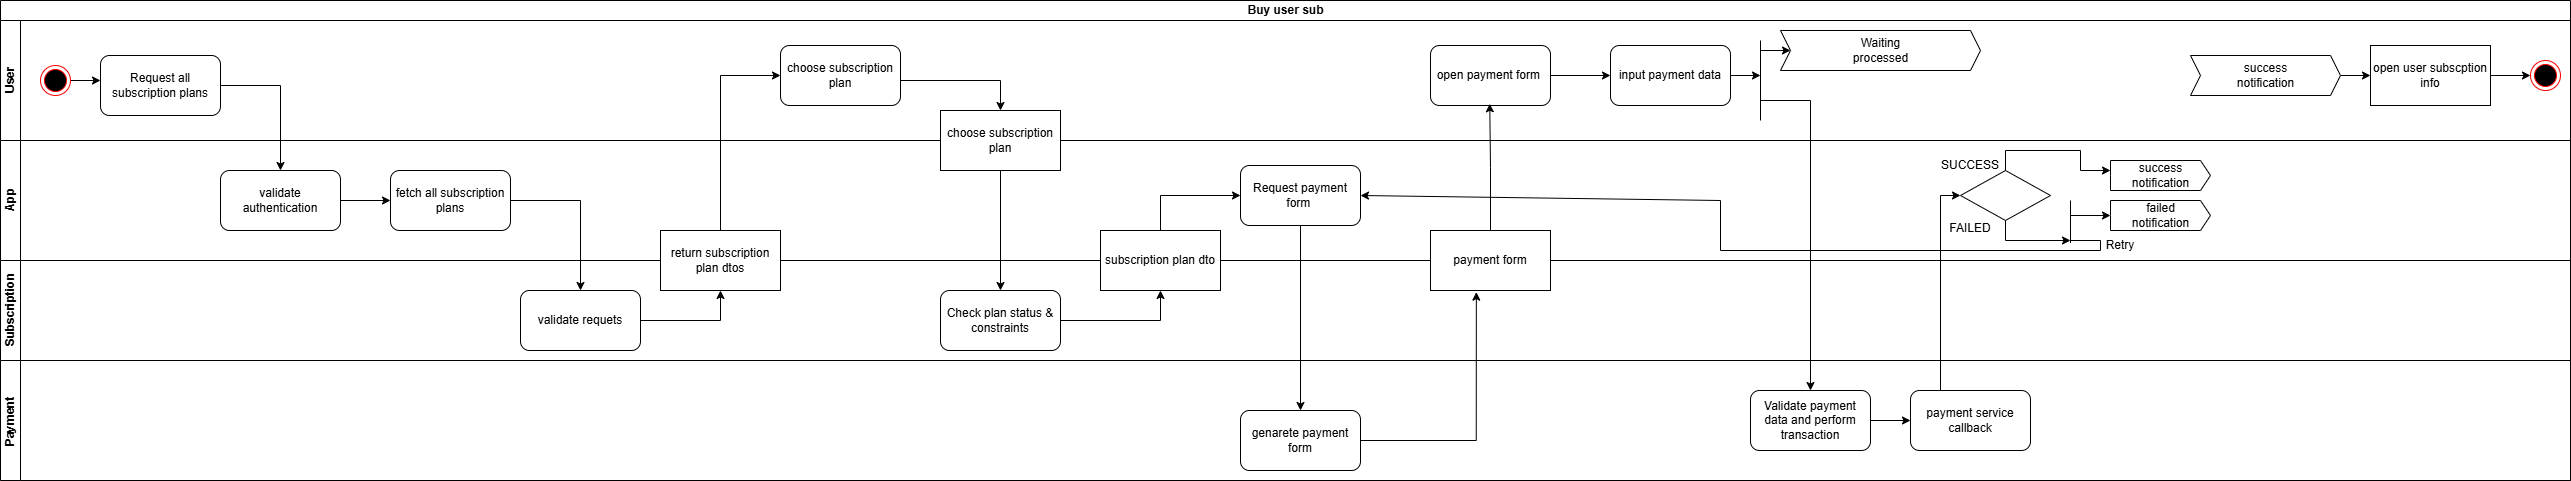

The diagram above was exported from draw.io. Its source (the exported page's mxGraphModel, read from the mxfile embedded in the PNG):
<mxGraphModel dx="2605" dy="218" grid="1" gridSize="10" guides="1" tooltips="1" connect="1" arrows="1" fold="1" page="1" pageScale="1" pageWidth="850" pageHeight="1100" math="0" shadow="0">
  <root>
    <mxCell id="0" />
    <mxCell id="1" parent="0" />
    <mxCell id="H9brQghv81K0Bk5STsG4-160" value="Buy user sub" style="swimlane;childLayout=stackLayout;resizeParent=1;resizeParentMax=0;horizontal=1;startSize=20;horizontalStack=0;html=1;" parent="1" vertex="1">
      <mxGeometry x="170" y="1270" width="2570" height="480" as="geometry" />
    </mxCell>
    <mxCell id="H9brQghv81K0Bk5STsG4-161" value="User" style="swimlane;startSize=20;horizontal=0;html=1;" parent="H9brQghv81K0Bk5STsG4-160" vertex="1">
      <mxGeometry y="20" width="2570" height="120" as="geometry" />
    </mxCell>
    <mxCell id="H9brQghv81K0Bk5STsG4-162" style="edgeStyle=orthogonalEdgeStyle;rounded=0;orthogonalLoop=1;jettySize=auto;html=1;exitX=1;exitY=0.5;exitDx=0;exitDy=0;" parent="H9brQghv81K0Bk5STsG4-161" source="H9brQghv81K0Bk5STsG4-163" edge="1">
      <mxGeometry relative="1" as="geometry">
        <mxPoint x="100" y="60" as="targetPoint" />
      </mxGeometry>
    </mxCell>
    <mxCell id="H9brQghv81K0Bk5STsG4-163" value="" style="ellipse;html=1;shape=endState;fillColor=#000000;strokeColor=#ff0000;" parent="H9brQghv81K0Bk5STsG4-161" vertex="1">
      <mxGeometry x="40" y="45" width="30" height="30" as="geometry" />
    </mxCell>
    <mxCell id="H9brQghv81K0Bk5STsG4-169" value="open user subscption info" style="rounded=0;whiteSpace=wrap;html=1;" parent="H9brQghv81K0Bk5STsG4-161" vertex="1">
      <mxGeometry x="2370" y="25" width="120" height="60" as="geometry" />
    </mxCell>
    <mxCell id="H9brQghv81K0Bk5STsG4-171" value="" style="edgeStyle=orthogonalEdgeStyle;rounded=0;orthogonalLoop=1;jettySize=auto;html=1;" parent="H9brQghv81K0Bk5STsG4-161" source="H9brQghv81K0Bk5STsG4-172" target="H9brQghv81K0Bk5STsG4-169" edge="1">
      <mxGeometry relative="1" as="geometry" />
    </mxCell>
    <mxCell id="H9brQghv81K0Bk5STsG4-172" value="&lt;span style=&quot;text-wrap-mode: wrap;&quot;&gt;success notification&lt;/span&gt;" style="html=1;shadow=0;dashed=0;align=center;verticalAlign=middle;shape=mxgraph.arrows2.arrow;dy=0;dx=10;notch=10;" parent="H9brQghv81K0Bk5STsG4-161" vertex="1">
      <mxGeometry x="2190" y="35" width="150" height="40" as="geometry" />
    </mxCell>
    <mxCell id="kpu91spOjLOVa-B6tGq_-11" value="" style="endArrow=classic;html=1;rounded=0;" parent="H9brQghv81K0Bk5STsG4-161" edge="1">
      <mxGeometry width="50" height="50" relative="1" as="geometry">
        <mxPoint x="1760" y="30" as="sourcePoint" />
        <mxPoint x="1790" y="30" as="targetPoint" />
      </mxGeometry>
    </mxCell>
    <mxCell id="LGk7ULk8Rf8zGcCLH74d-1" value="" style="ellipse;html=1;shape=endState;fillColor=#000000;strokeColor=#ff0000;" parent="H9brQghv81K0Bk5STsG4-161" vertex="1">
      <mxGeometry x="2530" y="40" width="30" height="30" as="geometry" />
    </mxCell>
    <mxCell id="LGk7ULk8Rf8zGcCLH74d-2" style="edgeStyle=orthogonalEdgeStyle;rounded=0;orthogonalLoop=1;jettySize=auto;html=1;exitX=1;exitY=0.5;exitDx=0;exitDy=0;entryX=0;entryY=0.5;entryDx=0;entryDy=0;" parent="H9brQghv81K0Bk5STsG4-161" source="H9brQghv81K0Bk5STsG4-169" target="LGk7ULk8Rf8zGcCLH74d-1" edge="1">
      <mxGeometry relative="1" as="geometry" />
    </mxCell>
    <mxCell id="mK2oQ-VYqddOjjZNo_qd-1" value="Request all subscription plans" style="rounded=1;whiteSpace=wrap;html=1;" vertex="1" parent="H9brQghv81K0Bk5STsG4-161">
      <mxGeometry x="100" y="35" width="120" height="60" as="geometry" />
    </mxCell>
    <mxCell id="mK2oQ-VYqddOjjZNo_qd-8" value="choose subscription plan" style="rounded=1;whiteSpace=wrap;html=1;" vertex="1" parent="H9brQghv81K0Bk5STsG4-161">
      <mxGeometry x="780" y="25" width="120" height="60" as="geometry" />
    </mxCell>
    <mxCell id="mK2oQ-VYqddOjjZNo_qd-19" style="edgeStyle=orthogonalEdgeStyle;rounded=0;orthogonalLoop=1;jettySize=auto;html=1;exitX=1;exitY=0.5;exitDx=0;exitDy=0;entryX=0;entryY=0.5;entryDx=0;entryDy=0;" edge="1" parent="H9brQghv81K0Bk5STsG4-161" source="mK2oQ-VYqddOjjZNo_qd-17" target="mK2oQ-VYqddOjjZNo_qd-18">
      <mxGeometry relative="1" as="geometry" />
    </mxCell>
    <mxCell id="mK2oQ-VYqddOjjZNo_qd-17" value="open payment form&amp;nbsp;" style="rounded=1;whiteSpace=wrap;html=1;" vertex="1" parent="H9brQghv81K0Bk5STsG4-161">
      <mxGeometry x="1430" y="25" width="120" height="60" as="geometry" />
    </mxCell>
    <mxCell id="mK2oQ-VYqddOjjZNo_qd-21" style="edgeStyle=orthogonalEdgeStyle;rounded=0;orthogonalLoop=1;jettySize=auto;html=1;exitX=1;exitY=0.5;exitDx=0;exitDy=0;" edge="1" parent="H9brQghv81K0Bk5STsG4-161" source="mK2oQ-VYqddOjjZNo_qd-18">
      <mxGeometry relative="1" as="geometry">
        <mxPoint x="1760" y="54.70588235294122" as="targetPoint" />
      </mxGeometry>
    </mxCell>
    <mxCell id="mK2oQ-VYqddOjjZNo_qd-18" value="input payment data" style="rounded=1;whiteSpace=wrap;html=1;" vertex="1" parent="H9brQghv81K0Bk5STsG4-161">
      <mxGeometry x="1610" y="25" width="120" height="60" as="geometry" />
    </mxCell>
    <mxCell id="mK2oQ-VYqddOjjZNo_qd-20" value="" style="endArrow=none;html=1;rounded=0;" edge="1" parent="H9brQghv81K0Bk5STsG4-161">
      <mxGeometry width="50" height="50" relative="1" as="geometry">
        <mxPoint x="1760" y="100" as="sourcePoint" />
        <mxPoint x="1760" y="20" as="targetPoint" />
      </mxGeometry>
    </mxCell>
    <mxCell id="mK2oQ-VYqddOjjZNo_qd-23" value="" style="endArrow=classic;html=1;rounded=0;" edge="1" parent="H9brQghv81K0Bk5STsG4-161" target="mK2oQ-VYqddOjjZNo_qd-22">
      <mxGeometry width="50" height="50" relative="1" as="geometry">
        <mxPoint x="1760" y="80" as="sourcePoint" />
        <mxPoint x="1940" y="50" as="targetPoint" />
        <Array as="points">
          <mxPoint x="1810" y="80" />
        </Array>
      </mxGeometry>
    </mxCell>
    <mxCell id="qet99KUHHGjM64Q-qeX0-2" value="&lt;span style=&quot;text-wrap-mode: wrap;&quot;&gt;Waiting processed&lt;/span&gt;" style="html=1;shadow=0;dashed=0;align=center;verticalAlign=middle;shape=mxgraph.arrows2.arrow;dy=0;dx=10;notch=10;" vertex="1" parent="H9brQghv81K0Bk5STsG4-161">
      <mxGeometry x="1780" y="10" width="200" height="40" as="geometry" />
    </mxCell>
    <mxCell id="H9brQghv81K0Bk5STsG4-200" style="edgeStyle=orthogonalEdgeStyle;rounded=0;orthogonalLoop=1;jettySize=auto;html=1;exitX=1;exitY=0.5;exitDx=0;exitDy=0;entryX=0.5;entryY=0;entryDx=0;entryDy=0;" parent="H9brQghv81K0Bk5STsG4-160" target="H9brQghv81K0Bk5STsG4-177" edge="1">
      <mxGeometry relative="1" as="geometry">
        <mxPoint x="900" y="80" as="sourcePoint" />
      </mxGeometry>
    </mxCell>
    <mxCell id="H9brQghv81K0Bk5STsG4-173" value="App" style="swimlane;startSize=20;horizontal=0;html=1;" parent="H9brQghv81K0Bk5STsG4-160" vertex="1">
      <mxGeometry y="140" width="2570" height="120" as="geometry" />
    </mxCell>
    <mxCell id="H9brQghv81K0Bk5STsG4-174" style="edgeStyle=orthogonalEdgeStyle;rounded=0;orthogonalLoop=1;jettySize=auto;html=1;exitX=1;exitY=0.5;exitDx=0;exitDy=0;entryX=0;entryY=0.5;entryDx=0;entryDy=0;" parent="H9brQghv81K0Bk5STsG4-173" edge="1">
      <mxGeometry relative="1" as="geometry">
        <mxPoint x="340" y="60" as="sourcePoint" />
        <mxPoint x="390" y="60" as="targetPoint" />
      </mxGeometry>
    </mxCell>
    <mxCell id="H9brQghv81K0Bk5STsG4-177" value="choose subscription plan" style="rounded=0;whiteSpace=wrap;html=1;" parent="H9brQghv81K0Bk5STsG4-173" vertex="1">
      <mxGeometry x="940" y="-30" width="120" height="60" as="geometry" />
    </mxCell>
    <mxCell id="qet99KUHHGjM64Q-qeX0-8" style="edgeStyle=orthogonalEdgeStyle;rounded=0;orthogonalLoop=1;jettySize=auto;html=1;exitX=0.5;exitY=1;exitDx=0;exitDy=0;" edge="1" parent="H9brQghv81K0Bk5STsG4-173" source="H9brQghv81K0Bk5STsG4-181">
      <mxGeometry relative="1" as="geometry">
        <mxPoint x="2070" y="100" as="targetPoint" />
      </mxGeometry>
    </mxCell>
    <mxCell id="H9brQghv81K0Bk5STsG4-181" value="" style="rhombus;whiteSpace=wrap;html=1;" parent="H9brQghv81K0Bk5STsG4-173" vertex="1">
      <mxGeometry x="1960" y="30" width="90" height="50" as="geometry" />
    </mxCell>
    <mxCell id="H9brQghv81K0Bk5STsG4-184" style="edgeStyle=orthogonalEdgeStyle;rounded=0;orthogonalLoop=1;jettySize=auto;html=1;exitX=0.5;exitY=0;exitDx=0;exitDy=0;entryX=0;entryY=0.5;entryDx=0;entryDy=0;" parent="H9brQghv81K0Bk5STsG4-173" source="H9brQghv81K0Bk5STsG4-181" edge="1">
      <mxGeometry relative="1" as="geometry">
        <mxPoint x="2110" y="30" as="targetPoint" />
      </mxGeometry>
    </mxCell>
    <mxCell id="H9brQghv81K0Bk5STsG4-187" value="FAILED" style="text;html=1;whiteSpace=wrap;strokeColor=none;fillColor=none;align=center;verticalAlign=middle;rounded=0;" parent="H9brQghv81K0Bk5STsG4-173" vertex="1">
      <mxGeometry x="1940" y="72.5" width="60" height="30" as="geometry" />
    </mxCell>
    <mxCell id="H9brQghv81K0Bk5STsG4-186" value="SUCCESS" style="text;html=1;whiteSpace=wrap;strokeColor=none;fillColor=none;align=center;verticalAlign=middle;rounded=0;" parent="H9brQghv81K0Bk5STsG4-173" vertex="1">
      <mxGeometry x="1940" y="10" width="60" height="30" as="geometry" />
    </mxCell>
    <mxCell id="mK2oQ-VYqddOjjZNo_qd-3" value="validate authentication" style="rounded=1;whiteSpace=wrap;html=1;" vertex="1" parent="H9brQghv81K0Bk5STsG4-173">
      <mxGeometry x="220" y="30" width="120" height="60" as="geometry" />
    </mxCell>
    <mxCell id="mK2oQ-VYqddOjjZNo_qd-5" value="fetch all subscription plans" style="rounded=1;whiteSpace=wrap;html=1;" vertex="1" parent="H9brQghv81K0Bk5STsG4-173">
      <mxGeometry x="390" y="30" width="120" height="60" as="geometry" />
    </mxCell>
    <mxCell id="mK2oQ-VYqddOjjZNo_qd-13" value="Request payment form&amp;nbsp;" style="rounded=1;whiteSpace=wrap;html=1;" vertex="1" parent="H9brQghv81K0Bk5STsG4-173">
      <mxGeometry x="1240" y="25" width="120" height="60" as="geometry" />
    </mxCell>
    <mxCell id="LGk7ULk8Rf8zGcCLH74d-3" value="Retry" style="text;html=1;whiteSpace=wrap;strokeColor=none;fillColor=none;align=center;verticalAlign=middle;rounded=0;" parent="H9brQghv81K0Bk5STsG4-173" vertex="1">
      <mxGeometry x="2090" y="90" width="60" height="30" as="geometry" />
    </mxCell>
    <mxCell id="qet99KUHHGjM64Q-qeX0-6" value="&lt;span style=&quot;text-wrap-mode: wrap;&quot;&gt;success notification&lt;/span&gt;" style="html=1;shadow=0;dashed=0;align=center;verticalAlign=middle;shape=mxgraph.arrows2.arrow;dy=0;dx=10;notch=0;" vertex="1" parent="H9brQghv81K0Bk5STsG4-173">
      <mxGeometry x="2110" y="20" width="100" height="30" as="geometry" />
    </mxCell>
    <mxCell id="qet99KUHHGjM64Q-qeX0-7" value="&lt;span style=&quot;text-wrap-mode: wrap;&quot;&gt;failed notification&lt;/span&gt;" style="html=1;shadow=0;dashed=0;align=center;verticalAlign=middle;shape=mxgraph.arrows2.arrow;dy=0;dx=10;notch=0;" vertex="1" parent="H9brQghv81K0Bk5STsG4-173">
      <mxGeometry x="2110" y="60" width="100" height="30" as="geometry" />
    </mxCell>
    <mxCell id="qet99KUHHGjM64Q-qeX0-9" value="" style="endArrow=none;html=1;rounded=0;" edge="1" parent="H9brQghv81K0Bk5STsG4-173">
      <mxGeometry width="50" height="50" relative="1" as="geometry">
        <mxPoint x="2070" y="102.5" as="sourcePoint" />
        <mxPoint x="2070" y="60" as="targetPoint" />
      </mxGeometry>
    </mxCell>
    <mxCell id="qet99KUHHGjM64Q-qeX0-11" value="" style="endArrow=classic;html=1;rounded=0;entryX=0;entryY=0.5;entryDx=0;entryDy=0;entryPerimeter=0;" edge="1" parent="H9brQghv81K0Bk5STsG4-173" target="qet99KUHHGjM64Q-qeX0-7">
      <mxGeometry width="50" height="50" relative="1" as="geometry">
        <mxPoint x="2070" y="75" as="sourcePoint" />
        <mxPoint x="2150" y="90" as="targetPoint" />
      </mxGeometry>
    </mxCell>
    <mxCell id="qet99KUHHGjM64Q-qeX0-13" value="" style="endArrow=classic;html=1;rounded=0;entryX=1;entryY=0.5;entryDx=0;entryDy=0;" edge="1" parent="H9brQghv81K0Bk5STsG4-173" target="mK2oQ-VYqddOjjZNo_qd-13">
      <mxGeometry width="50" height="50" relative="1" as="geometry">
        <mxPoint x="2070" y="100" as="sourcePoint" />
        <mxPoint x="2040" y="110" as="targetPoint" />
        <Array as="points">
          <mxPoint x="2100" y="100" />
          <mxPoint x="2100" y="110" />
          <mxPoint x="1720" y="110" />
          <mxPoint x="1720" y="60" />
        </Array>
      </mxGeometry>
    </mxCell>
    <mxCell id="H9brQghv81K0Bk5STsG4-190" value="Subscription" style="swimlane;startSize=20;horizontal=0;html=1;" parent="H9brQghv81K0Bk5STsG4-160" vertex="1">
      <mxGeometry y="260" width="2570" height="100" as="geometry" />
    </mxCell>
    <mxCell id="H9brQghv81K0Bk5STsG4-191" style="edgeStyle=orthogonalEdgeStyle;rounded=0;orthogonalLoop=1;jettySize=auto;html=1;exitX=1;exitY=0.5;exitDx=0;exitDy=0;entryX=0.5;entryY=1;entryDx=0;entryDy=0;" parent="H9brQghv81K0Bk5STsG4-190" target="H9brQghv81K0Bk5STsG4-193" edge="1">
      <mxGeometry relative="1" as="geometry">
        <mxPoint x="640" y="60" as="sourcePoint" />
      </mxGeometry>
    </mxCell>
    <mxCell id="H9brQghv81K0Bk5STsG4-193" value="return subscription plan dtos" style="rounded=0;whiteSpace=wrap;html=1;" parent="H9brQghv81K0Bk5STsG4-190" vertex="1">
      <mxGeometry x="660" y="-30" width="120" height="60" as="geometry" />
    </mxCell>
    <mxCell id="kpu91spOjLOVa-B6tGq_-4" value="subscription&amp;nbsp;plan dto" style="rounded=0;whiteSpace=wrap;html=1;" parent="H9brQghv81K0Bk5STsG4-190" vertex="1">
      <mxGeometry x="1100" y="-30" width="120" height="60" as="geometry" />
    </mxCell>
    <mxCell id="mK2oQ-VYqddOjjZNo_qd-6" value="validate requets" style="rounded=1;whiteSpace=wrap;html=1;" vertex="1" parent="H9brQghv81K0Bk5STsG4-190">
      <mxGeometry x="520" y="30" width="120" height="60" as="geometry" />
    </mxCell>
    <mxCell id="mK2oQ-VYqddOjjZNo_qd-12" style="edgeStyle=orthogonalEdgeStyle;rounded=0;orthogonalLoop=1;jettySize=auto;html=1;exitX=1;exitY=0.5;exitDx=0;exitDy=0;entryX=0.5;entryY=1;entryDx=0;entryDy=0;" edge="1" parent="H9brQghv81K0Bk5STsG4-190" source="mK2oQ-VYqddOjjZNo_qd-10" target="kpu91spOjLOVa-B6tGq_-4">
      <mxGeometry relative="1" as="geometry" />
    </mxCell>
    <mxCell id="mK2oQ-VYqddOjjZNo_qd-10" value="Check plan status &amp;amp; constraints" style="rounded=1;whiteSpace=wrap;html=1;" vertex="1" parent="H9brQghv81K0Bk5STsG4-190">
      <mxGeometry x="940" y="30" width="120" height="60" as="geometry" />
    </mxCell>
    <mxCell id="H9brQghv81K0Bk5STsG4-196" value="payment form" style="rounded=0;whiteSpace=wrap;html=1;" parent="H9brQghv81K0Bk5STsG4-190" vertex="1">
      <mxGeometry x="1430" y="-30" width="120" height="60" as="geometry" />
    </mxCell>
    <mxCell id="mK2oQ-VYqddOjjZNo_qd-4" style="edgeStyle=orthogonalEdgeStyle;rounded=0;orthogonalLoop=1;jettySize=auto;html=1;exitX=1;exitY=0.5;exitDx=0;exitDy=0;entryX=0.5;entryY=0;entryDx=0;entryDy=0;" edge="1" parent="H9brQghv81K0Bk5STsG4-160" source="mK2oQ-VYqddOjjZNo_qd-1" target="mK2oQ-VYqddOjjZNo_qd-3">
      <mxGeometry relative="1" as="geometry" />
    </mxCell>
    <mxCell id="mK2oQ-VYqddOjjZNo_qd-7" style="edgeStyle=orthogonalEdgeStyle;rounded=0;orthogonalLoop=1;jettySize=auto;html=1;exitX=1;exitY=0.5;exitDx=0;exitDy=0;entryX=0.5;entryY=0;entryDx=0;entryDy=0;" edge="1" parent="H9brQghv81K0Bk5STsG4-160" source="mK2oQ-VYqddOjjZNo_qd-5" target="mK2oQ-VYqddOjjZNo_qd-6">
      <mxGeometry relative="1" as="geometry" />
    </mxCell>
    <mxCell id="mK2oQ-VYqddOjjZNo_qd-9" style="edgeStyle=orthogonalEdgeStyle;rounded=0;orthogonalLoop=1;jettySize=auto;html=1;exitX=0.5;exitY=0;exitDx=0;exitDy=0;entryX=0;entryY=0.5;entryDx=0;entryDy=0;" edge="1" parent="H9brQghv81K0Bk5STsG4-160" source="H9brQghv81K0Bk5STsG4-193" target="mK2oQ-VYqddOjjZNo_qd-8">
      <mxGeometry relative="1" as="geometry" />
    </mxCell>
    <mxCell id="mK2oQ-VYqddOjjZNo_qd-11" style="edgeStyle=orthogonalEdgeStyle;rounded=0;orthogonalLoop=1;jettySize=auto;html=1;exitX=0.5;exitY=1;exitDx=0;exitDy=0;entryX=0.5;entryY=0;entryDx=0;entryDy=0;" edge="1" parent="H9brQghv81K0Bk5STsG4-160" source="H9brQghv81K0Bk5STsG4-177" target="mK2oQ-VYqddOjjZNo_qd-10">
      <mxGeometry relative="1" as="geometry" />
    </mxCell>
    <mxCell id="H9brQghv81K0Bk5STsG4-205" value="Payment&amp;nbsp;" style="swimlane;startSize=20;horizontal=0;html=1;" parent="H9brQghv81K0Bk5STsG4-160" vertex="1">
      <mxGeometry y="360" width="2570" height="120" as="geometry" />
    </mxCell>
    <mxCell id="mK2oQ-VYqddOjjZNo_qd-16" value="genarete payment form" style="rounded=1;whiteSpace=wrap;html=1;" vertex="1" parent="H9brQghv81K0Bk5STsG4-205">
      <mxGeometry x="1240" y="50" width="120" height="60" as="geometry" />
    </mxCell>
    <mxCell id="qet99KUHHGjM64Q-qeX0-1" style="edgeStyle=orthogonalEdgeStyle;rounded=0;orthogonalLoop=1;jettySize=auto;html=1;exitX=1;exitY=0.5;exitDx=0;exitDy=0;entryX=0;entryY=0.5;entryDx=0;entryDy=0;" edge="1" parent="H9brQghv81K0Bk5STsG4-205" source="mK2oQ-VYqddOjjZNo_qd-22" target="mK2oQ-VYqddOjjZNo_qd-24">
      <mxGeometry relative="1" as="geometry" />
    </mxCell>
    <mxCell id="mK2oQ-VYqddOjjZNo_qd-22" value="Validate payment data and perform transaction" style="rounded=1;whiteSpace=wrap;html=1;" vertex="1" parent="H9brQghv81K0Bk5STsG4-205">
      <mxGeometry x="1750" y="30" width="120" height="60" as="geometry" />
    </mxCell>
    <mxCell id="mK2oQ-VYqddOjjZNo_qd-24" value="payment service callback" style="rounded=1;whiteSpace=wrap;html=1;" vertex="1" parent="H9brQghv81K0Bk5STsG4-205">
      <mxGeometry x="1910" y="30" width="120" height="60" as="geometry" />
    </mxCell>
    <mxCell id="mK2oQ-VYqddOjjZNo_qd-14" style="edgeStyle=orthogonalEdgeStyle;rounded=0;orthogonalLoop=1;jettySize=auto;html=1;exitX=0.5;exitY=0;exitDx=0;exitDy=0;entryX=0;entryY=0.5;entryDx=0;entryDy=0;" edge="1" parent="H9brQghv81K0Bk5STsG4-160" source="kpu91spOjLOVa-B6tGq_-4" target="mK2oQ-VYqddOjjZNo_qd-13">
      <mxGeometry relative="1" as="geometry" />
    </mxCell>
    <mxCell id="mK2oQ-VYqddOjjZNo_qd-15" style="edgeStyle=orthogonalEdgeStyle;rounded=0;orthogonalLoop=1;jettySize=auto;html=1;exitX=0.5;exitY=1;exitDx=0;exitDy=0;entryX=0.5;entryY=0;entryDx=0;entryDy=0;" edge="1" parent="H9brQghv81K0Bk5STsG4-160" source="mK2oQ-VYqddOjjZNo_qd-13">
      <mxGeometry relative="1" as="geometry">
        <mxPoint x="1300" y="410" as="targetPoint" />
      </mxGeometry>
    </mxCell>
    <mxCell id="kpu91spOjLOVa-B6tGq_-13" style="edgeStyle=orthogonalEdgeStyle;rounded=0;orthogonalLoop=1;jettySize=auto;html=1;exitX=0.5;exitY=0;exitDx=0;exitDy=0;entryX=0.327;entryY=0.971;entryDx=0;entryDy=0;entryPerimeter=0;" parent="H9brQghv81K0Bk5STsG4-160" source="H9brQghv81K0Bk5STsG4-196" edge="1">
      <mxGeometry relative="1" as="geometry">
        <mxPoint x="1489.2399999999998" y="103.25999999999999" as="targetPoint" />
      </mxGeometry>
    </mxCell>
    <mxCell id="qet99KUHHGjM64Q-qeX0-4" style="edgeStyle=orthogonalEdgeStyle;rounded=0;orthogonalLoop=1;jettySize=auto;html=1;exitX=0.25;exitY=0;exitDx=0;exitDy=0;entryX=0;entryY=0.5;entryDx=0;entryDy=0;" edge="1" parent="H9brQghv81K0Bk5STsG4-160" source="mK2oQ-VYqddOjjZNo_qd-24" target="H9brQghv81K0Bk5STsG4-181">
      <mxGeometry relative="1" as="geometry" />
    </mxCell>
    <mxCell id="H9brQghv81K0Bk5STsG4-203" style="edgeStyle=orthogonalEdgeStyle;rounded=0;orthogonalLoop=1;jettySize=auto;html=1;exitX=1;exitY=0.5;exitDx=0;exitDy=0;entryX=0.382;entryY=1.027;entryDx=0;entryDy=0;entryPerimeter=0;" parent="1" target="H9brQghv81K0Bk5STsG4-196" edge="1">
      <mxGeometry relative="1" as="geometry">
        <mxPoint x="1530" y="1710" as="sourcePoint" />
      </mxGeometry>
    </mxCell>
  </root>
</mxGraphModel>